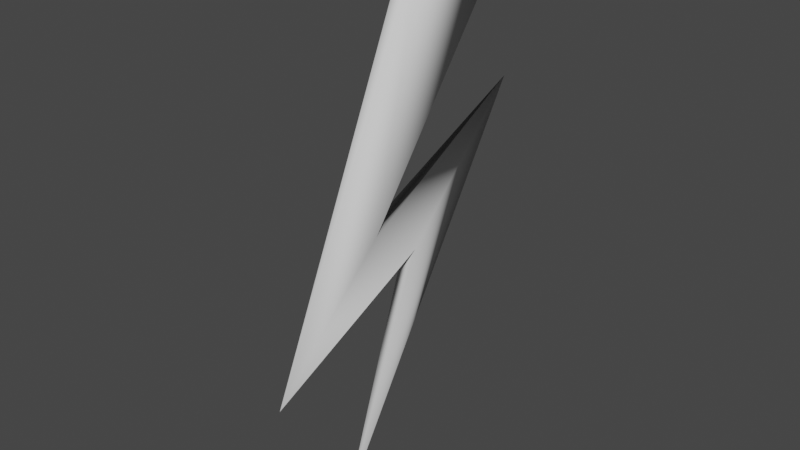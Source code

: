 # Source: thunder.blend  (saved by Blender 3.6.13; exported with 4.5.12 LTS)
import bpy
from mathutils import Matrix  # noqa: F401  (used for matrix-valued properties, if any)

bpy.ops.wm.read_factory_settings(use_empty=True)
scene = bpy.context.scene
scene.name = 'Scene'

# ---- collections
col_collection = bpy.data.collections.new('Collection'); scene.collection.children.link(col_collection)

# ---- world
world_world = bpy.data.worlds.new('World'); scene.world = world_world
world_world.use_nodes = True; world_world.node_tree.nodes.clear()
_N = world_world.node_tree.nodes; _L = world_world.node_tree.links
n0 = _N.new('ShaderNodeOutputWorld'); n0.name = 'World Output'; n0.location = (300, 300)
n1 = _N.new('ShaderNodeBackground'); n1.name = 'Background'; n1.location = (10, 300)
n1.inputs[0].default_value = (0.05088, 0.05088, 0.05088, 1.0)
_L.new(n1.outputs[0], n0.inputs[0])
n0.is_active_output = True
world_world.color = (0.05088, 0.05088, 0.05088)
world_world.use_sun_shadow = False
world_world.sun_shadow_jitter_overblur = 0.0

# ---- meshes
me_plane = bpy.data.meshes.new('Plane')
me_plane.from_pydata([(-0.6013, 0.01593, -0.02338), (0.5406, -2.77, 0.01949), (-0.6013, 2.016, -0.02338), (0.1842, -0.8831, -0.02338), (0.2902, -0.07897, -0.02338), (-0.09212, 2.203, -0.02338), (1.008, -1.573, 0.01949), (-0.6013, 2.016, 0.01949), (-0.6013, 0.01593, 0.01949), (0.1842, -0.8831, 0.01949), (0.2902, -0.07897, 0.01949)], [], [(0, 2, 3, 1), (3, 5, 4, 1), (5, 6, 4), (8, 1, 9, 7), (9, 1, 10, 5), (5, 10, 6), (4, 6, 10), (5, 3, 9), (2, 0, 8, 7), (1, 4, 10), (3, 2, 7, 9), (0, 1, 8)])
me_plane.polygons.foreach_set('use_smooth', [True] * 12)
_uv = me_plane.uv_layers.new(name='UVMap')
_uv.uv.foreach_set('vector', [0.0, 0.0, 0.0, 1.0, 1.0, 1.0, 1.0, 0.0, 1.0, 1.0, 1.0, 1.0, 1.0, 0.0, 1.0, 0.0, 1.0, 1.0, 1.0, 1.0, 1.0, 0.0, 0.0, 0.0, 1.0, 0.0, 1.0, 1.0, 0.0, 1.0, 1.0, 1.0, 1.0, 0.0, 1.0, 0.0, 1.0, 1.0, 1.0, 1.0, 1.0, 0.0, 1.0, 1.0, 1.0, 0.0, 1.0, 1.0, 1.0, 0.0, 1.0, 1.0, 1.0, 1.0, 1.0, 1.0, 0.0, 1.0, 0.0, 0.0, 0.0, 0.0, 0.0, 1.0, 1.0, 0.0, 1.0, 0.0, 1.0, 0.0, 1.0, 1.0, 0.0, 1.0, 0.0, 1.0, 1.0, 1.0, 0.0, 0.0, 1.0, 0.0, 0.0, 0.0])
me_plane.update()
me_plane.normals_split_custom_set([tuple(v) for v in zip(*[iter([-0.734, -0.1503, -0.6623, -0.1193, 0.8328, -0.5405, 0.001576, 0.03599, -0.9994, -0.03676, -0.9983, -0.04583, 0.001576, 0.03599, -0.9994, 0.7145, 0.6993, 0.0198, 0.08712, -0.08306, -0.9927, -0.03676, -0.9983, -0.04583, 0.7145, 0.6993, 0.0198, 0.3829, -0.9237, 0.01234, 0.08712, -0.08306, -0.9927, -0.7318, -0.1442, 0.6661, -0.03676, -0.9983, -0.04583, -0.02223, 0.04666, 0.9987, -0.1112, 0.8355, 0.5381, -0.02223, 0.04666, 0.9987, -0.03676, -0.9983, -0.04583, 0.03662, -0.07392, 0.9966, 0.7145, 0.6993, 0.0198, 0.7145, 0.6993, 0.0198, 0.03662, -0.07392, 0.9966, 0.3829, -0.9237, 0.01234, 0.08712, -0.08306, -0.9927, 0.3829, -0.9237, 0.01234, 0.03662, -0.07392, 0.9966, 0.7145, 0.6993, 0.0198, 0.001576, 0.03599, -0.9994, -0.02223, 0.04666, 0.9987, -0.1193, 0.8328, -0.5405, -0.734, -0.1503, -0.6623, -0.7318, -0.1442, 0.6661, -0.1112, 0.8355, 0.5381, -0.03676, -0.9983, -0.04583, 0.08712, -0.08306, -0.9927, 0.03662, -0.07392, 0.9966, 0.001576, 0.03599, -0.9994, -0.1193, 0.8328, -0.5405, -0.1112, 0.8355, 0.5381, -0.02223, 0.04666, 0.9987, -0.734, -0.1503, -0.6623, -0.03676, -0.9983, -0.04583, -0.7318, -0.1442, 0.6661])] * 3)])

# ---- objects
ob_plane = bpy.data.objects.new('Plane', me_plane)

# ---- transforms, parenting, visibility, modifiers, constraints
ob_plane.location = (0.0, 0.0, 0.0)
ob_plane.rotation_euler = (-4.371e-08, 1.571, 0.0)
ob_plane.scale = (0.5412, 0.1119, 0.5412)
ob_plane.color = (0.8, 0.8, 0.8, 1.0)

# ---- collection membership
col_collection.objects.link(ob_plane)

# ---- scene / render settings (as saved in the file)
scene.frame_start = 1; scene.frame_end = 250; scene.frame_set(1)
scene.render.engine = 'BLENDER_EEVEE_NEXT'
scene.cycles.sampling_pattern = 'TABULATED_SOBOL'
scene.view_settings.view_transform = 'Filmic'
bpy.context.view_layer.update()

# ---- added for rendering (the .blend has no active camera and no usable light): camera, sun
cam_auto = bpy.data.cameras.new('AutoCamera')
cam_auto.lens = 50.0
cam_auto.sensor_width = 36.0
cam_auto.clip_end = 1000.0
ob_auto_camera = bpy.data.objects.new('AutoCamera', cam_auto)
scene.collection.objects.link(ob_auto_camera)
ob_auto_camera.location = (0.955479, -1.17956, 0.655225)
ob_auto_camera.rotation_euler = (1.09748, -7.21219e-08, 0.694738)
scene.camera = ob_auto_camera
light_auto_sun = bpy.data.lights.new('AutoSun', 'SUN')
light_auto_sun.energy = 3.0
light_auto_sun.angle = 0.0523599
ob_auto_sun = bpy.data.objects.new('AutoSun', light_auto_sun)
scene.collection.objects.link(ob_auto_sun)
ob_auto_sun.rotation_euler = (0.872665, 0.174533, 0.523599)
bpy.context.view_layer.update()
